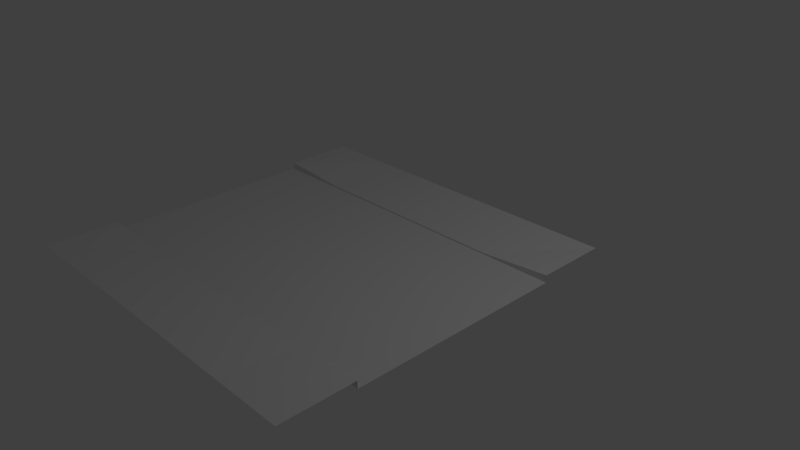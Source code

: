 # Source: zebraCrossingRoad.blend  (saved by Blender 2.67.0; exported with 4.5.12 LTS)
import bpy
from mathutils import Matrix  # noqa: F401  (used for matrix-valued properties, if any)

bpy.ops.wm.read_factory_settings(use_empty=True)
scene = bpy.context.scene
scene.name = 'Scene'

# ---- collections
col_collection_1 = bpy.data.collections.new('Collection 1'); scene.collection.children.link(col_collection_1)

# ---- world
world_world = bpy.data.worlds.new('World'); scene.world = world_world
world_world.color = (0.05088, 0.05088, 0.05088)
world_world.use_sun_shadow = False
world_world.sun_shadow_jitter_overblur = 0.0
world_world.cycles.sampling_method = 'MANUAL'
world_world.cycles.sample_map_resolution = 256

# ---- cameras
cam_camera = bpy.data.cameras.new('Camera')
cam_camera.clip_end = 100.0
cam_camera.lens = 35.0
cam_camera.sensor_width = 32.0
cam_camera.sensor_height = 18.0
cam_camera.ortho_scale = 7.314
cam_camera.dof.focus_distance = 0.0
cam_camera.dof.aperture_fstop = 128.0

# ---- lights
light_lamp = bpy.data.lights.new('Lamp', 'POINT')
light_lamp.transmission_factor = 0.0
light_lamp.cutoff_distance = 30.0
light_lamp.energy = 100.0
light_lamp.shadow_buffer_clip_start = 1.001
light_lamp.shadow_soft_size = 0.1
light_lamp.shadow_maximum_resolution = 0.006
light_lamp.use_absolute_resolution = True
light_lamp.cycles.use_multiple_importance_sampling = False

# ---- meshes
me_plane = bpy.data.meshes.new('Plane')
me_plane.from_pydata([(1.0, -1.0, 0.0), (-1.0, -1.0, 0.0), (1.0, 1.0, 0.0), (-1.0, 1.0, 0.0), (0.6, -1.0, 0.0), (0.2, -1.0, 0.0), (-0.2, -1.0, 0.0), (-0.6, -1.0, 0.0), (0.6, 1.0, 0.0), (0.2, 1.0, 0.0), (-0.2, 1.0, 0.0), (-0.6, 1.0, 0.0), (1.0, -0.6, 0.0), (1.0, -0.2, 0.0), (1.0, 0.2, 0.0), (1.0, 0.6, 0.0), (-1.0, 0.6, 0.0), (-1.0, 0.2, 0.0), (-1.0, -0.2, 0.0), (-1.0, -0.6, 0.0), (-0.6, -0.6, 0.0), (-0.6, -0.2, 0.0), (-0.6, 0.2, 0.0), (-0.6, 0.6, 0.0), (-0.2, -0.6, 0.0), (-0.2, -0.2, 0.0), (-0.2, 0.2, 0.0), (-0.2, 0.6, 0.0), (0.2, -0.6, 0.0), (0.2, -0.2, 0.0), (0.2, 0.2, 0.0), (0.2, 0.6, 0.0), (0.6, -0.6, 0.0), (0.6, -0.2, 0.0), (0.6, 0.2, 0.0), (0.6, 0.6, 0.0), (1.0, -1.0, 0.0), (-1.0, -1.0, 0.0), (1.0, 1.0, 0.0), (-1.0, 1.0, 0.0), (0.6, -1.0, 0.0), (0.2, -1.0, 0.0), (-0.2, -1.0, 0.0), (-0.6, -1.0, 0.0), (0.6, 1.0, 0.0), (0.2, 1.0, 0.0), (-0.2, 1.0, 0.0), (-0.6, 1.0, 0.0), (1.0, -0.6, 0.0), (1.0, 0.6, 0.0), (-1.0, 0.6, 0.0), (-1.0, -0.6, 0.0), (-0.6, -0.6, 0.0), (-0.6, 0.6, 0.0), (-0.2, -0.6, 0.0), (-0.2, 0.6, 0.0), (0.2, -0.6, 0.0), (0.2, 0.6, 0.0), (0.6, -0.6, 0.0), (0.6, 0.6, 0.0), (1.0, -1.0, 0.1), (-1.0, -1.0, 0.1), (1.0, 1.0, 0.1), (-1.0, 1.0, 0.1), (0.6, -1.0, 0.1), (0.2, -1.0, 0.1), (-0.2, -1.0, 0.1), (-0.6, -1.0, 0.1), (0.6, 1.0, 0.1), (0.2, 1.0, 0.1), (-0.2, 1.0, 0.1), (-0.6, 1.0, 0.1), (1.0, -0.6, 0.1), (1.0, 0.6, 0.1), (-1.0, 0.6, 0.1), (-1.0, -0.6, 0.1), (-0.6, -0.6, 0.01901), (-0.6, 0.6, 0.01945), (-0.2, -0.6, 0.01901), (-0.2, 0.6, 0.01945), (0.2, -0.6, 0.01901), (0.2, 0.6, 0.01945), (0.6, -0.6, 0.01901), (0.6, 0.6, 0.01945)], [], [(9, 10, 46, 45), (28, 24, 54, 56), (3, 16, 50, 39), (27, 31, 57, 55), (15, 2, 38, 49), (5, 4, 40, 41), (19, 20, 21, 18), (18, 21, 22, 17), (17, 22, 23, 16), (20, 19, 51, 52), (20, 24, 25, 21), (21, 25, 26, 22), (22, 26, 27, 23), (2, 8, 44, 38), (24, 28, 29, 25), (25, 29, 30, 26), (26, 30, 31, 27), (16, 23, 53, 50), (28, 32, 33, 29), (29, 33, 34, 30), (30, 34, 35, 31), (10, 11, 47, 46), (32, 12, 13, 33), (33, 13, 14, 34), (34, 14, 15, 35), (50, 53, 77, 74), (56, 54, 78, 80), (57, 59, 83, 81), (7, 6, 42, 43), (4, 0, 36, 40), (11, 3, 39, 47), (35, 15, 49, 59), (12, 32, 58, 48), (23, 27, 55, 53), (0, 12, 48, 36), (24, 20, 52, 54), (8, 9, 45, 44), (6, 5, 41, 42), (19, 1, 37, 51), (1, 7, 43, 37), (31, 35, 59, 57), (32, 28, 56, 58), (83, 73, 62, 68), (74, 77, 71, 63), (77, 79, 70, 71), (79, 81, 69, 70), (81, 83, 68, 69), (61, 67, 76, 75), (67, 66, 78, 76), (66, 65, 80, 78), (65, 64, 82, 80), (64, 60, 72, 82), (59, 49, 73, 83), (58, 56, 80, 82), (53, 55, 79, 77), (52, 51, 75, 76), (48, 58, 82, 72), (55, 57, 81, 79), (54, 52, 76, 78)])
_uv = me_plane.uv_layers.new(name='UVMap')
_uv.uv.foreach_set('vector', [0.0, 0.0, 0.0, 0.0, 0.0, 0.0, 0.0, 0.0, 0.0, 0.0, 0.0, 0.0, 0.0, 0.0, 0.0, 0.0, 0.0, 0.0, 0.0, 0.0, 0.0, 0.0, 0.0, 0.0, 0.0, 0.0, 0.0, 0.0, 0.0, 0.0, 0.0, 0.0, 0.0, 0.0, 0.0, 0.0, 0.0, 0.0, 0.0, 0.0, 0.0, 0.0, 0.0, 0.0, 0.0, 0.0, 0.0, 0.0, 7.745e-05, 7.757e-05, 0.2, 7.745e-05, 0.2, 0.2, 7.757e-05, 0.2, 7.757e-05, 0.2, 0.2, 0.2, 0.2, 0.4, 7.781e-05, 0.4, 7.781e-05, 0.4, 0.2, 0.4, 0.2, 0.6, 7.819e-05, 0.6, 0.0, 0.0, 0.0, 0.0, 0.0, 0.0, 0.0, 0.0, 0.9996, -0.009964, 0.9989, 0.3289, 0.66, 0.3282, 0.6607, -0.01065, 0.6607, -0.01065, 0.66, 0.3282, 0.3211, 0.3275, 0.3218, -0.01134, 0.3218, -0.01134, 0.3211, 0.3275, -0.01772, 0.3268, -0.01703, -0.01204, 0.0, 0.0, 0.0, 0.0, 0.0, 0.0, 0.0, 0.0, 0.9989, 0.3289, 0.9982, 0.6678, 0.6593, 0.6671, 0.66, 0.3282, 0.66, 0.3282, 0.6593, 0.6671, 0.3205, 0.6664, 0.3211, 0.3275, 0.3211, 0.3275, 0.3205, 0.6664, -0.01841, 0.6657, -0.01772, 0.3268, 0.0, 0.0, 0.0, 0.0, 0.0, 0.0, 0.0, 0.0, 0.9982, 0.6678, 0.9975, 1.007, 0.6586, 1.006, 0.6593, 0.6671, 0.6593, 0.6671, 0.6586, 1.006, 0.3198, 1.005, 0.3205, 0.6664, 0.3205, 0.6664, 0.3198, 1.005, -0.0191, 1.005, -0.01841, 0.6657, 0.0, 0.0, 0.0, 0.0, 0.0, 0.0, 0.0, 0.0, 0.8, 7.786e-05, 0.9999, 7.801e-05, 0.9999, 0.2, 0.8, 0.2, 0.8, 0.2, 0.9999, 0.2, 0.9999, 0.4, 0.8, 0.4, 0.8, 0.4, 0.9999, 0.4, 0.9999, 0.6, 0.8, 0.6, 5e-05, 5.084e-05, 0.2, 5.024e-05, 0.2, 0.05005, 5.006e-05, 0.05005, 0.6, 0.25, 0.4, 0.25, 0.4, 0.2, 0.6, 0.2, 0.6, 5.018e-05, 0.8, 5.075e-05, 0.8, 0.05005, 0.6, 0.05005, 0.0, 0.0, 0.0, 0.0, 0.0, 0.0, 0.0, 0.0, 0.0, 0.0, 0.0, 0.0, 0.0, 0.0, 0.0, 0.0, 0.0, 0.0, 0.0, 0.0, 0.0, 0.0, 0.0, 0.0, 0.0, 0.0, 0.0, 0.0, 0.0, 0.0, 0.0, 0.0, 0.0, 0.0, 0.0, 0.0, 0.0, 0.0, 0.0, 0.0, 0.0, 0.0, 0.0, 0.0, 0.0, 0.0, 0.0, 0.0, 0.0, 0.0, 0.0, 0.0, 0.0, 0.0, 0.0, 0.0, 0.0, 0.0, 0.0, 0.0, 0.0, 0.0, 0.0, 0.0, 0.0, 0.0, 0.0, 0.0, 0.0, 0.0, 0.0, 0.0, 0.0, 0.0, 0.0, 0.0, 0.0, 0.0, 0.0, 0.0, 0.0, 0.0, 0.0, 0.0, 0.0, 0.0, 0.0, 0.0, 0.0, 0.0, 0.0, 0.0, 0.0, 0.0, 0.0, 0.0, 0.0, 0.0, 0.0, 0.0, 0.0, 0.0, 0.0, 0.0, 0.0, 0.0, 0.0, 0.0, 0.0, 0.0, 0.0, 0.0, 1.358, -0.1361, 1.93, -0.1361, 1.93, 0.4361, 1.358, 0.4361, -0.9305, -0.1361, -0.3583, -0.1361, -0.3583, 0.4361, -0.9305, 0.4361, -0.3583, -0.1361, 0.2139, -0.1361, 0.2139, 0.4361, -0.3583, 0.4361, 0.2139, -0.1361, 0.7861, -0.1361, 0.7861, 0.4361, 0.2139, 0.4361, 0.7861, -0.1361, 1.358, -0.1361, 1.358, 0.4361, 0.7861, 0.4361, -1.088, -0.2175, -0.4527, -0.2175, -0.4527, 0.4176, -1.088, 0.4176, -0.4527, -0.2175, 0.1824, -0.2175, 0.1824, 0.4176, -0.4527, 0.4176, 0.1824, -0.2175, 0.8176, -0.2175, 0.8176, 0.4176, 0.1824, 0.4176, 0.8176, -0.2175, 1.453, -0.2175, 1.453, 0.4176, 0.8176, 0.4176, 1.453, -0.2175, 2.088, -0.2175, 2.088, 0.4176, 1.453, 0.4176, 0.8, 5.075e-05, 1.0, 5.15e-05, 0.9999, 0.05005, 0.8, 0.05005, 0.8, 0.25, 0.6, 0.25, 0.6, 0.2, 0.8, 0.2, 0.2, 5.024e-05, 0.4, 5e-05, 0.4, 0.05005, 0.2, 0.05005, 0.2, 0.25, 5.012e-05, 0.25, 5e-05, 0.2, 0.2, 0.2, 0.9999, 0.25, 0.8, 0.25, 0.8, 0.2, 0.9999, 0.2, 0.4, 5e-05, 0.6, 5.018e-05, 0.6, 0.05005, 0.4, 0.05005, 0.4, 0.25, 0.2, 0.25, 0.2, 0.2, 0.4, 0.2])
me_plane.use_remesh_preserve_volume = False
me_plane.use_remesh_preserve_attributes = False
me_plane.use_mirror_vertex_groups = False
me_plane.update()

# ---- objects
ob_plane = bpy.data.objects.new('Plane', me_plane)
ob_lamp = bpy.data.objects.new('Lamp', light_lamp)
ob_camera = bpy.data.objects.new('Camera', cam_camera)

# ---- transforms, parenting, visibility, modifiers, constraints
ob_plane.location = (-0.5, -0.5, 0.0)
ob_plane.scale = (2.5, 2.5, 1.0)
ob_plane.lineart.crease_threshold = 0.0
ob_lamp.location = (4.076, 1.005, 5.904)
ob_lamp.rotation_euler = (0.6503, 0.05522, 1.866)
ob_lamp.lock_rotations_4d = False
ob_lamp.empty_display_type = 'ARROWS'
ob_lamp.color = (0.0, 0.0, 0.0, 0.0)
ob_lamp.lineart.crease_threshold = 0.0
ob_camera.location = (7.481, -6.508, 5.344)
ob_camera.rotation_euler = (1.109, 0.01082, 0.8149)
ob_camera.lock_rotations_4d = False
ob_camera.empty_display_type = 'ARROWS'
ob_camera.color = (0.0, 0.0, 0.0, 0.0)
ob_camera.display_type = 'WIRE'
ob_camera.lineart.crease_threshold = 0.0

# ---- collection membership
col_collection_1.objects.link(ob_plane)
col_collection_1.objects.link(ob_lamp)
col_collection_1.objects.link(ob_camera)

# ---- scene / render settings (as saved in the file)
scene.camera = ob_camera
scene.frame_start = 1; scene.frame_end = 250; scene.frame_set(1)
scene.render.engine = 'BLENDER_EEVEE_NEXT'
scene.render.image_settings.color_mode = 'RGB'
scene.render.image_settings.compression = 90
scene.render.resolution_percentage = 50
scene.render.dither_intensity = 0.0
scene.cycles.use_denoising = False
scene.cycles.samples = 10
scene.cycles.sampling_pattern = 'TABULATED_SOBOL'
scene.cycles.light_sampling_threshold = 0.0
scene.cycles.use_adaptive_sampling = False
scene.cycles.use_light_tree = False
scene.cycles.blur_glossy = 0.0
scene.cycles.volume_bounces = 1
scene.cycles.pixel_filter_type = 'GAUSSIAN'
scene.cycles.sample_clamp_indirect = 0.0
scene.view_settings.view_transform = 'Standard'
bpy.context.view_layer.update()
